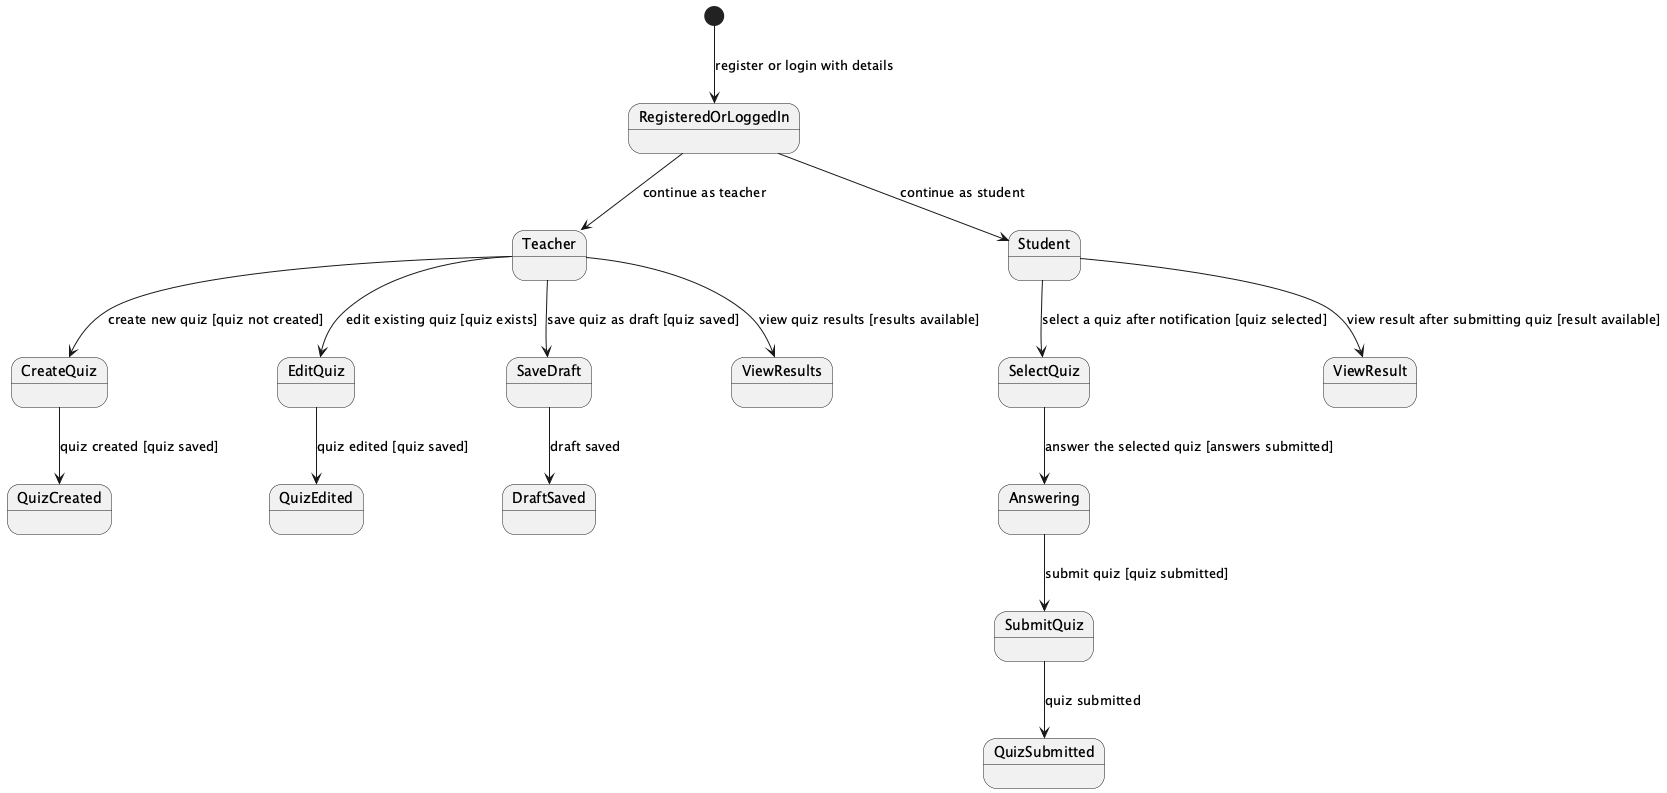

The diagram above was rendered by PlantUML. Its source (embedded in the PNG):
@startuml
[*] --> RegisteredOrLoggedIn : register or login with details

RegisteredOrLoggedIn --> Teacher : continue as teacher
RegisteredOrLoggedIn --> Student : continue as student

Teacher --> CreateQuiz : create new quiz [quiz not created]
CreateQuiz --> QuizCreated : quiz created [quiz saved]

Teacher --> EditQuiz : edit existing quiz [quiz exists]
EditQuiz --> QuizEdited : quiz edited [quiz saved]

Teacher --> SaveDraft : save quiz as draft [quiz saved]
SaveDraft --> DraftSaved : draft saved

Teacher --> ViewResults : view quiz results [results available]

Student --> SelectQuiz : select a quiz after notification [quiz selected]
SelectQuiz --> Answering : answer the selected quiz [answers submitted]

Answering --> SubmitQuiz : submit quiz [quiz submitted]
SubmitQuiz --> QuizSubmitted : quiz submitted

Student --> ViewResult : view result after submitting quiz [result available]
@enduml